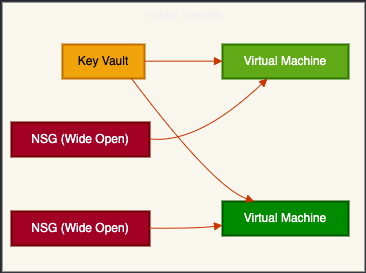

The diagram above was exported from draw.io. Its source (the exported page's mxGraphModel, read from the mxfile embedded in the PNG):
<mxGraphModel dx="954" dy="674" grid="1" gridSize="10" guides="1" tooltips="1" connect="1" arrows="1" fold="1" page="1" pageScale="1" pageWidth="850" pageHeight="1100" math="0" shadow="0">
  <root>
    <mxCell id="0" />
    <mxCell id="1" parent="0" />
    <mxCell id="Ul-knkEq-aHM6HYf1cVY-1" value="Public Internet" style="whiteSpace=wrap;strokeWidth=2;verticalAlign=top;fillColor=#f9f7ed;strokeColor=#36393d;" vertex="1" parent="1">
      <mxGeometry x="150" y="110" width="364" height="271" as="geometry" />
    </mxCell>
    <mxCell id="Ul-knkEq-aHM6HYf1cVY-2" value="Key Vault" style="whiteSpace=wrap;strokeWidth=2;fillColor=#f0a30a;fontColor=#000000;strokeColor=#BD7000;" vertex="1" parent="Ul-knkEq-aHM6HYf1cVY-1">
      <mxGeometry x="61" y="43" width="82" height="34" as="geometry" />
    </mxCell>
    <mxCell id="Ul-knkEq-aHM6HYf1cVY-3" value="Virtual Machine" style="whiteSpace=wrap;strokeWidth=2;fillColor=#60a917;fontColor=#ffffff;strokeColor=#2D7600;" vertex="1" parent="Ul-knkEq-aHM6HYf1cVY-1">
      <mxGeometry x="221" y="43" width="126" height="34" as="geometry" />
    </mxCell>
    <mxCell id="Ul-knkEq-aHM6HYf1cVY-4" value="Virtual Machine" style="whiteSpace=wrap;strokeWidth=2;fillColor=#008a00;fontColor=#ffffff;strokeColor=#005700;" vertex="1" parent="Ul-knkEq-aHM6HYf1cVY-1">
      <mxGeometry x="221" y="200" width="126" height="34" as="geometry" />
    </mxCell>
    <mxCell id="Ul-knkEq-aHM6HYf1cVY-5" value="NSG (Wide Open)" style="whiteSpace=wrap;strokeWidth=2;fillColor=#a20025;fontColor=#ffffff;strokeColor=#6F0000;" vertex="1" parent="Ul-knkEq-aHM6HYf1cVY-1">
      <mxGeometry x="10" y="121" width="138" height="34" as="geometry" />
    </mxCell>
    <mxCell id="Ul-knkEq-aHM6HYf1cVY-6" value="NSG (Wide Open)" style="whiteSpace=wrap;strokeWidth=2;fillColor=#a20025;fontColor=#ffffff;strokeColor=#6F0000;" vertex="1" parent="Ul-knkEq-aHM6HYf1cVY-1">
      <mxGeometry x="10" y="210" width="138" height="34" as="geometry" />
    </mxCell>
    <mxCell id="Ul-knkEq-aHM6HYf1cVY-7" value="" style="curved=1;startArrow=none;endArrow=block;exitX=1;exitY=0.49;entryX=0;entryY=0.49;rounded=0;fillColor=#fa6800;strokeColor=#C73500;" edge="1" parent="Ul-knkEq-aHM6HYf1cVY-1" source="Ul-knkEq-aHM6HYf1cVY-2" target="Ul-knkEq-aHM6HYf1cVY-3">
      <mxGeometry relative="1" as="geometry">
        <Array as="points" />
      </mxGeometry>
    </mxCell>
    <mxCell id="Ul-knkEq-aHM6HYf1cVY-8" value="" style="curved=1;startArrow=none;endArrow=block;exitX=0.65;exitY=0.99;entryX=0.13;entryY=0;rounded=0;fillColor=#fa6800;strokeColor=#C73500;" edge="1" parent="Ul-knkEq-aHM6HYf1cVY-1">
      <mxGeometry relative="1" as="geometry">
        <Array as="points">
          <mxPoint x="211.45" y="185" />
        </Array>
        <mxPoint x="130.00102040816313" y="77" as="sourcePoint" />
        <mxPoint x="252.8300000000001" y="200" as="targetPoint" />
      </mxGeometry>
    </mxCell>
    <mxCell id="Ul-knkEq-aHM6HYf1cVY-9" value="" style="curved=1;startArrow=none;endArrow=block;exitX=1;exitY=0.48;entryX=0.36;entryY=0.99;rounded=0;fillColor=#fa6800;strokeColor=#C73500;" edge="1" parent="Ul-knkEq-aHM6HYf1cVY-1" source="Ul-knkEq-aHM6HYf1cVY-5" target="Ul-knkEq-aHM6HYf1cVY-3">
      <mxGeometry relative="1" as="geometry">
        <Array as="points">
          <mxPoint x="196" y="143" />
        </Array>
      </mxGeometry>
    </mxCell>
    <mxCell id="Ul-knkEq-aHM6HYf1cVY-10" value="" style="curved=1;startArrow=none;endArrow=block;exitX=1;exitY=0.49;entryX=0;entryY=0.7;rounded=0;fillColor=#fa6800;strokeColor=#C73500;" edge="1" parent="Ul-knkEq-aHM6HYf1cVY-1" source="Ul-knkEq-aHM6HYf1cVY-6" target="Ul-knkEq-aHM6HYf1cVY-4">
      <mxGeometry relative="1" as="geometry">
        <Array as="points">
          <mxPoint x="196" y="227" />
        </Array>
      </mxGeometry>
    </mxCell>
  </root>
</mxGraphModel>